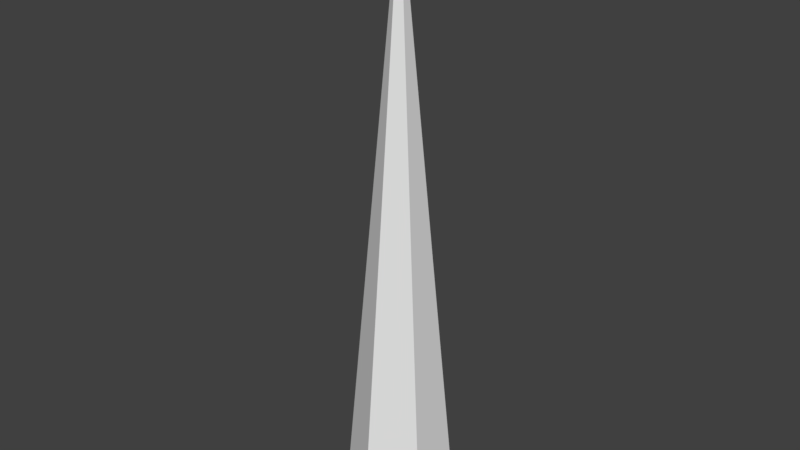 # Source: Spike.blend  (saved by Blender 2.78.0; exported with 4.5.12 LTS)
import bpy
from mathutils import Matrix  # noqa: F401  (used for matrix-valued properties, if any)

bpy.ops.wm.read_factory_settings(use_empty=True)
scene = bpy.context.scene
scene.name = 'Scene'

# ---- collections
col_collection_1 = bpy.data.collections.new('Collection 1'); scene.collection.children.link(col_collection_1)

# ---- world
world_world = bpy.data.worlds.new('World'); scene.world = world_world
world_world.color = (0.05088, 0.05088, 0.05088)
world_world.use_sun_shadow = False
world_world.sun_shadow_jitter_overblur = 0.0
world_world.cycles.sampling_method = 'MANUAL'

# ---- meshes
me_cone = bpy.data.meshes.new('Cone')
me_cone.from_pydata([(0.0, 0.0001064, -0.4319), (0.374, 0.0001064, -0.216), (0.374, 0.0001064, 0.216), (-3.776e-08, 0.0001064, 0.4319), (0.0, 4.722, -1.407e-07), (-0.374, 0.0001064, 0.216), (-0.374, 0.0001064, -0.216)], [], [(0, 4, 1), (1, 4, 2), (2, 4, 3), (3, 4, 5), (5, 4, 6), (6, 4, 0), (0, 1, 2, 3, 5, 6)])
_uv = me_cone.uv_layers.new(name='UVMap')
_uv.uv.foreach_set('vector', [0.01665, 0.3387, 0.9999, 0.5199, 0.004237, 0.4289, 0.004237, 0.4289, 0.9999, 0.5199, 8.904e-05, 0.5199, 0.1458, 8.904e-05, 0.9999, 0.5199, 0.1021, 0.07996, 0.1021, 0.07996, 0.9999, 0.5199, 0.06577, 0.1635, 0.06577, 0.1635, 0.9999, 0.5199, 0.03721, 0.25, 0.03721, 0.25, 0.9999, 0.5199, 0.01665, 0.3387, 0.04562, 0.5201, 0.1367, 0.5201, 0.1822, 0.5989, 0.1367, 0.6778, 0.04562, 0.6778, 8.904e-05, 0.5989])
me_cone.use_remesh_preserve_volume = False
me_cone.use_remesh_preserve_attributes = False
me_cone.use_mirror_vertex_groups = False
me_cone.update()

# ---- objects
ob_cone = bpy.data.objects.new('Cone', me_cone)

# ---- transforms, parenting, visibility, modifiers, constraints
ob_cone.location = (0.0, 0.0, 0.0)
ob_cone.rotation_euler = (1.571, -0.0, 0.0)
ob_cone.lineart.crease_threshold = 0.0

# ---- collection membership
col_collection_1.objects.link(ob_cone)

# ---- scene / render settings (as saved in the file)
scene.frame_start = 1; scene.frame_end = 250; scene.frame_set(1)
scene.render.engine = 'BLENDER_EEVEE_NEXT'
scene.render.resolution_percentage = 50
scene.render.dither_intensity = 0.0
scene.cycles.use_denoising = False
scene.cycles.samples = 128
scene.cycles.sampling_pattern = 'TABULATED_SOBOL'
scene.cycles.light_sampling_threshold = 0.0
scene.cycles.use_adaptive_sampling = False
scene.cycles.use_light_tree = False
scene.cycles.blur_glossy = 0.0
scene.cycles.sample_clamp_indirect = 0.0
scene.view_settings.view_transform = 'Standard'
bpy.context.view_layer.update()

# ---- added for rendering (the .blend has no active camera and no usable light): camera, sun
cam_auto = bpy.data.cameras.new('AutoCamera')
cam_auto.lens = 50.0
cam_auto.sensor_width = 36.0
cam_auto.clip_end = 1000.0
ob_auto_camera = bpy.data.objects.new('AutoCamera', cam_auto)
scene.collection.objects.link(ob_auto_camera)
ob_auto_camera.location = (4.49494, -5.39393, 5.95702)
ob_auto_camera.rotation_euler = (1.09748, -7.21219e-08, 0.694738)
scene.camera = ob_auto_camera
light_auto_sun = bpy.data.lights.new('AutoSun', 'SUN')
light_auto_sun.energy = 3.0
light_auto_sun.angle = 0.0523599
ob_auto_sun = bpy.data.objects.new('AutoSun', light_auto_sun)
scene.collection.objects.link(ob_auto_sun)
ob_auto_sun.rotation_euler = (0.872665, 0.174533, 0.523599)
bpy.context.view_layer.update()
